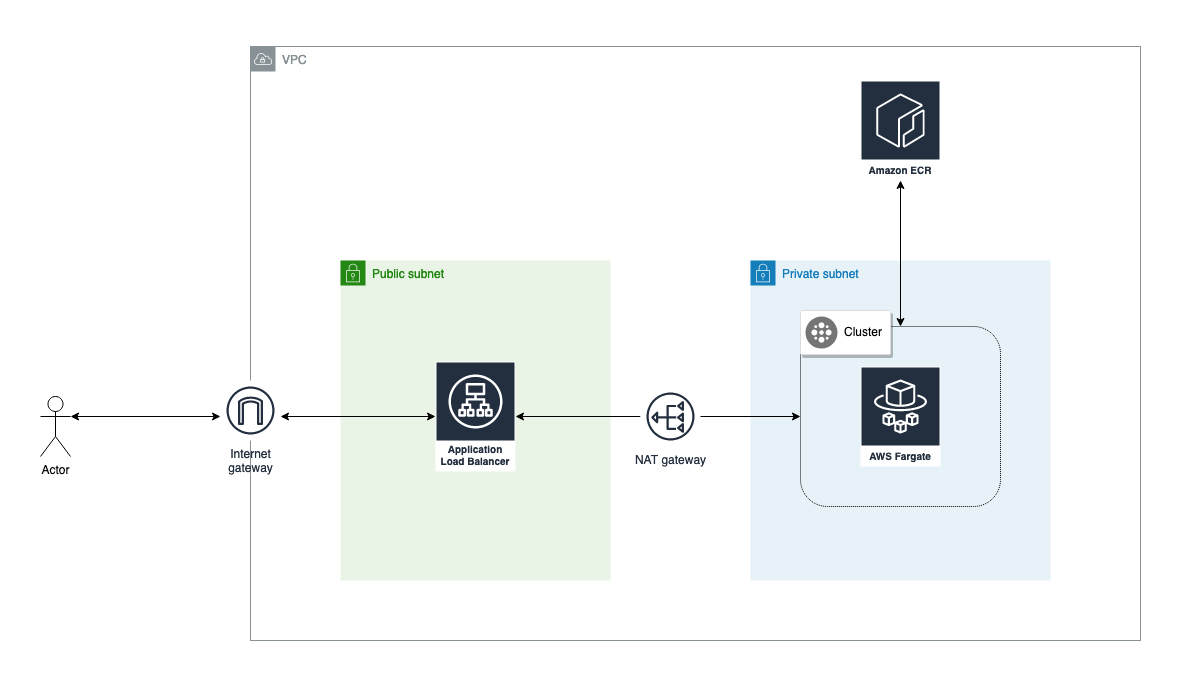

The diagram above was exported from draw.io. Its source (the exported page's mxGraphModel, read from the mxfile embedded in the PNG):
<mxGraphModel dx="1868" dy="2085" grid="1" gridSize="10" guides="1" tooltips="1" connect="1" arrows="1" fold="1" page="1" pageScale="1" pageWidth="850" pageHeight="1400" math="0" shadow="0">
  <root>
    <mxCell id="0" />
    <mxCell id="1" parent="0" />
    <mxCell id="Dg1T0BpnHGvveE-JUIgE-28" value="" style="rounded=0;whiteSpace=wrap;html=1;dashed=1;dashPattern=1 1;fillColor=none;strokeColor=none;" vertex="1" parent="1">
      <mxGeometry x="-300" y="-130" width="1180" height="680" as="geometry" />
    </mxCell>
    <mxCell id="Dg1T0BpnHGvveE-JUIgE-2" value="VPC" style="sketch=0;outlineConnect=0;gradientColor=none;html=1;whiteSpace=wrap;fontSize=12;fontStyle=0;shape=mxgraph.aws4.group;grIcon=mxgraph.aws4.group_vpc;strokeColor=#879196;fillColor=none;verticalAlign=top;align=left;spacingLeft=30;fontColor=#879196;dashed=0;" vertex="1" parent="1">
      <mxGeometry x="-50" y="-84" width="890" height="594" as="geometry" />
    </mxCell>
    <mxCell id="Dg1T0BpnHGvveE-JUIgE-4" value="Private subnet" style="points=[[0,0],[0.25,0],[0.5,0],[0.75,0],[1,0],[1,0.25],[1,0.5],[1,0.75],[1,1],[0.75,1],[0.5,1],[0.25,1],[0,1],[0,0.75],[0,0.5],[0,0.25]];outlineConnect=0;gradientColor=none;html=1;whiteSpace=wrap;fontSize=12;fontStyle=0;container=1;pointerEvents=0;collapsible=0;recursiveResize=0;shape=mxgraph.aws4.group;grIcon=mxgraph.aws4.group_security_group;grStroke=0;strokeColor=#147EBA;fillColor=#E6F2F8;verticalAlign=top;align=left;spacingLeft=30;fontColor=#147EBA;dashed=0;" vertex="1" parent="1">
      <mxGeometry x="450" y="130" width="300" height="320" as="geometry" />
    </mxCell>
    <mxCell id="Dg1T0BpnHGvveE-JUIgE-14" value="AWS Fargate" style="sketch=0;outlineConnect=0;fontColor=#232F3E;gradientColor=none;strokeColor=#ffffff;fillColor=#232F3E;dashed=0;verticalLabelPosition=middle;verticalAlign=bottom;align=center;html=1;whiteSpace=wrap;fontSize=10;fontStyle=1;spacing=3;shape=mxgraph.aws4.productIcon;prIcon=mxgraph.aws4.fargate;" vertex="1" parent="Dg1T0BpnHGvveE-JUIgE-4">
      <mxGeometry x="110" y="106" width="80" height="100" as="geometry" />
    </mxCell>
    <mxCell id="Dg1T0BpnHGvveE-JUIgE-17" value="" style="rounded=1;whiteSpace=wrap;html=1;dashed=1;dashPattern=1 1;fillColor=none;" vertex="1" parent="Dg1T0BpnHGvveE-JUIgE-4">
      <mxGeometry x="50" y="66" width="200" height="180" as="geometry" />
    </mxCell>
    <mxCell id="Dg1T0BpnHGvveE-JUIgE-12" value="" style="strokeColor=#dddddd;shadow=1;strokeWidth=1;rounded=1;absoluteArcSize=1;arcSize=2;" vertex="1" parent="Dg1T0BpnHGvveE-JUIgE-4">
      <mxGeometry x="50" y="50" width="90" height="44" as="geometry" />
    </mxCell>
    <mxCell id="Dg1T0BpnHGvveE-JUIgE-13" value="Cluster" style="sketch=0;dashed=0;connectable=0;html=1;fillColor=#757575;strokeColor=none;shape=mxgraph.gcp2.cluster;part=1;labelPosition=right;verticalLabelPosition=middle;align=left;verticalAlign=middle;spacingLeft=5;fontSize=12;" vertex="1" parent="Dg1T0BpnHGvveE-JUIgE-12">
      <mxGeometry y="0.5" width="32" height="32" relative="1" as="geometry">
        <mxPoint x="5" y="-16" as="offset" />
      </mxGeometry>
    </mxCell>
    <mxCell id="Dg1T0BpnHGvveE-JUIgE-3" value="Public subnet" style="points=[[0,0],[0.25,0],[0.5,0],[0.75,0],[1,0],[1,0.25],[1,0.5],[1,0.75],[1,1],[0.75,1],[0.5,1],[0.25,1],[0,1],[0,0.75],[0,0.5],[0,0.25]];outlineConnect=0;gradientColor=none;html=1;whiteSpace=wrap;fontSize=12;fontStyle=0;container=1;pointerEvents=0;collapsible=0;recursiveResize=0;shape=mxgraph.aws4.group;grIcon=mxgraph.aws4.group_security_group;grStroke=0;strokeColor=#248814;fillColor=#E9F3E6;verticalAlign=top;align=left;spacingLeft=30;fontColor=#248814;dashed=0;" vertex="1" parent="1">
      <mxGeometry x="40" y="130" width="270" height="320" as="geometry" />
    </mxCell>
    <mxCell id="Dg1T0BpnHGvveE-JUIgE-8" value="" style="edgeStyle=orthogonalEdgeStyle;rounded=0;orthogonalLoop=1;jettySize=auto;html=1;startArrow=classic;startFill=1;" edge="1" parent="1" source="Dg1T0BpnHGvveE-JUIgE-15">
      <mxGeometry relative="1" as="geometry">
        <mxPoint x="130" y="286" as="sourcePoint" />
        <mxPoint x="-20" y="286" as="targetPoint" />
      </mxGeometry>
    </mxCell>
    <mxCell id="Dg1T0BpnHGvveE-JUIgE-11" value="" style="edgeStyle=orthogonalEdgeStyle;rounded=0;orthogonalLoop=1;jettySize=auto;html=1;entryX=1;entryY=0.3333333333333333;entryDx=0;entryDy=0;entryPerimeter=0;startArrow=classic;startFill=1;" edge="1" parent="1" target="Dg1T0BpnHGvveE-JUIgE-9">
      <mxGeometry relative="1" as="geometry">
        <mxPoint x="-80" y="286" as="sourcePoint" />
        <mxPoint x="-130" y="286" as="targetPoint" />
      </mxGeometry>
    </mxCell>
    <mxCell id="Dg1T0BpnHGvveE-JUIgE-9" value="Actor" style="shape=umlActor;verticalLabelPosition=bottom;verticalAlign=top;html=1;outlineConnect=0;" vertex="1" parent="1">
      <mxGeometry x="-260" y="266" width="30" height="60" as="geometry" />
    </mxCell>
    <mxCell id="Dg1T0BpnHGvveE-JUIgE-15" value="Application Load Balancer" style="sketch=0;outlineConnect=0;fontColor=#232F3E;gradientColor=none;strokeColor=#ffffff;fillColor=#232F3E;dashed=0;verticalLabelPosition=middle;verticalAlign=bottom;align=center;html=1;whiteSpace=wrap;fontSize=10;fontStyle=1;spacing=3;shape=mxgraph.aws4.productIcon;prIcon=mxgraph.aws4.application_load_balancer;" vertex="1" parent="1">
      <mxGeometry x="135" y="231" width="80" height="110" as="geometry" />
    </mxCell>
    <mxCell id="Dg1T0BpnHGvveE-JUIgE-18" value="" style="edgeStyle=orthogonalEdgeStyle;rounded=0;orthogonalLoop=1;jettySize=auto;html=1;startArrow=none;startFill=1;" edge="1" parent="1" source="Dg1T0BpnHGvveE-JUIgE-21" target="Dg1T0BpnHGvveE-JUIgE-15">
      <mxGeometry relative="1" as="geometry" />
    </mxCell>
    <mxCell id="Dg1T0BpnHGvveE-JUIgE-20" value="Internet&#10;gateway" style="sketch=0;outlineConnect=0;fontColor=#232F3E;gradientColor=none;strokeColor=#232F3E;fillColor=#ffffff;dashed=0;verticalLabelPosition=bottom;verticalAlign=top;align=center;html=1;fontSize=12;fontStyle=0;aspect=fixed;shape=mxgraph.aws4.resourceIcon;resIcon=mxgraph.aws4.internet_gateway;dashPattern=1 1;" vertex="1" parent="1">
      <mxGeometry x="-80" y="250" width="60" height="60" as="geometry" />
    </mxCell>
    <mxCell id="Dg1T0BpnHGvveE-JUIgE-21" value="NAT gateway" style="sketch=0;outlineConnect=0;fontColor=#232F3E;gradientColor=none;strokeColor=#232F3E;fillColor=#ffffff;dashed=0;verticalLabelPosition=bottom;verticalAlign=top;align=center;html=1;fontSize=12;fontStyle=0;aspect=fixed;shape=mxgraph.aws4.resourceIcon;resIcon=mxgraph.aws4.nat_gateway;flipV=0;flipH=1;" vertex="1" parent="1">
      <mxGeometry x="340" y="256" width="60" height="60" as="geometry" />
    </mxCell>
    <mxCell id="Dg1T0BpnHGvveE-JUIgE-22" value="" style="edgeStyle=orthogonalEdgeStyle;rounded=0;orthogonalLoop=1;jettySize=auto;html=1;startArrow=classic;startFill=1;endArrow=none;" edge="1" parent="1" source="Dg1T0BpnHGvveE-JUIgE-17" target="Dg1T0BpnHGvveE-JUIgE-21">
      <mxGeometry relative="1" as="geometry">
        <mxPoint x="500" y="286" as="sourcePoint" />
        <mxPoint x="215" y="286" as="targetPoint" />
      </mxGeometry>
    </mxCell>
    <mxCell id="Dg1T0BpnHGvveE-JUIgE-25" value="" style="edgeStyle=orthogonalEdgeStyle;rounded=0;orthogonalLoop=1;jettySize=auto;html=1;startArrow=classic;startFill=1;entryX=0.5;entryY=0;entryDx=0;entryDy=0;" edge="1" parent="1" source="Dg1T0BpnHGvveE-JUIgE-23" target="Dg1T0BpnHGvveE-JUIgE-17">
      <mxGeometry relative="1" as="geometry">
        <mxPoint x="590" y="150" as="targetPoint" />
      </mxGeometry>
    </mxCell>
    <mxCell id="Dg1T0BpnHGvveE-JUIgE-23" value="Amazon ECR" style="sketch=0;outlineConnect=0;fontColor=#232F3E;gradientColor=none;strokeColor=#ffffff;fillColor=#232F3E;dashed=0;verticalLabelPosition=middle;verticalAlign=bottom;align=center;html=1;whiteSpace=wrap;fontSize=10;fontStyle=1;spacing=3;shape=mxgraph.aws4.productIcon;prIcon=mxgraph.aws4.ecr;dashPattern=1 1;" vertex="1" parent="1">
      <mxGeometry x="560" y="-50" width="80" height="100" as="geometry" />
    </mxCell>
  </root>
</mxGraphModel>